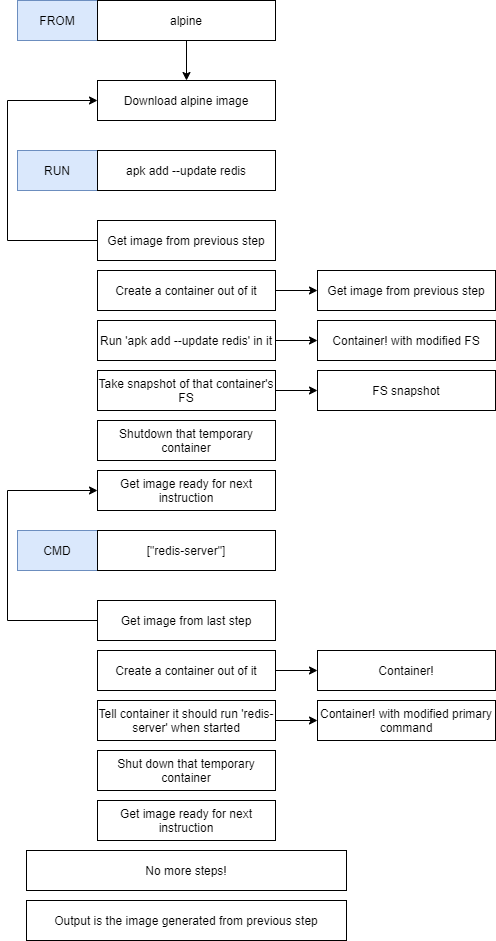

The diagram above was exported from draw.io. Its source (the exported page's mxGraphModel, read from the mxfile embedded in the PNG):
<mxGraphModel dx="1102" dy="582" grid="1" gridSize="10" guides="1" tooltips="1" connect="1" arrows="1" fold="1" page="1" pageScale="1" pageWidth="827" pageHeight="1169" math="0" shadow="0">
  <root>
    <mxCell id="0" />
    <mxCell id="1" parent="0" />
    <mxCell id="QoCUEZWjEBRjfOnP74tB-55" value="FROM" style="rounded=0;whiteSpace=wrap;html=1;strokeColor=#6c8ebf;fillColor=#dae8fc;" parent="1" vertex="1">
      <mxGeometry x="240" y="30" width="80" height="40" as="geometry" />
    </mxCell>
    <mxCell id="U-EtYtZE30b8ouR2Tknf-2" style="edgeStyle=orthogonalEdgeStyle;rounded=0;orthogonalLoop=1;jettySize=auto;html=1;" edge="1" parent="1" source="QoCUEZWjEBRjfOnP74tB-56" target="U-EtYtZE30b8ouR2Tknf-1">
      <mxGeometry relative="1" as="geometry" />
    </mxCell>
    <mxCell id="QoCUEZWjEBRjfOnP74tB-56" value="alpine" style="rounded=0;whiteSpace=wrap;html=1;strokeColor=#000000;" parent="1" vertex="1">
      <mxGeometry x="320" y="30" width="178" height="40" as="geometry" />
    </mxCell>
    <mxCell id="QoCUEZWjEBRjfOnP74tB-57" value="RUN" style="rounded=0;whiteSpace=wrap;html=1;strokeColor=#6c8ebf;fillColor=#dae8fc;" parent="1" vertex="1">
      <mxGeometry x="240" y="180" width="80" height="40" as="geometry" />
    </mxCell>
    <mxCell id="QoCUEZWjEBRjfOnP74tB-58" value="apk add --update redis" style="rounded=0;whiteSpace=wrap;html=1;strokeColor=#000000;" parent="1" vertex="1">
      <mxGeometry x="320" y="180" width="178" height="40" as="geometry" />
    </mxCell>
    <mxCell id="QoCUEZWjEBRjfOnP74tB-59" value="CMD" style="rounded=0;whiteSpace=wrap;html=1;strokeColor=#6c8ebf;fillColor=#dae8fc;" parent="1" vertex="1">
      <mxGeometry x="240" y="560" width="80" height="40" as="geometry" />
    </mxCell>
    <mxCell id="QoCUEZWjEBRjfOnP74tB-60" value="[&quot;redis-server&quot;]" style="rounded=0;whiteSpace=wrap;html=1;strokeColor=#000000;" parent="1" vertex="1">
      <mxGeometry x="320" y="560" width="178" height="40" as="geometry" />
    </mxCell>
    <mxCell id="U-EtYtZE30b8ouR2Tknf-1" value="Download alpine image" style="rounded=0;whiteSpace=wrap;html=1;strokeColor=#000000;" vertex="1" parent="1">
      <mxGeometry x="320" y="110" width="178" height="40" as="geometry" />
    </mxCell>
    <mxCell id="U-EtYtZE30b8ouR2Tknf-4" style="edgeStyle=orthogonalEdgeStyle;rounded=0;orthogonalLoop=1;jettySize=auto;html=1;entryX=0;entryY=0.5;entryDx=0;entryDy=0;" edge="1" parent="1" source="U-EtYtZE30b8ouR2Tknf-3" target="U-EtYtZE30b8ouR2Tknf-1">
      <mxGeometry relative="1" as="geometry">
        <Array as="points">
          <mxPoint x="230" y="270" />
          <mxPoint x="230" y="130" />
        </Array>
      </mxGeometry>
    </mxCell>
    <mxCell id="U-EtYtZE30b8ouR2Tknf-3" value="Get image from previous step" style="rounded=0;whiteSpace=wrap;html=1;strokeColor=#000000;" vertex="1" parent="1">
      <mxGeometry x="320" y="250" width="178" height="40" as="geometry" />
    </mxCell>
    <mxCell id="U-EtYtZE30b8ouR2Tknf-7" style="edgeStyle=orthogonalEdgeStyle;rounded=0;orthogonalLoop=1;jettySize=auto;html=1;entryX=0;entryY=0.5;entryDx=0;entryDy=0;" edge="1" parent="1" source="U-EtYtZE30b8ouR2Tknf-5" target="U-EtYtZE30b8ouR2Tknf-6">
      <mxGeometry relative="1" as="geometry" />
    </mxCell>
    <mxCell id="U-EtYtZE30b8ouR2Tknf-5" value="Create a container out of it" style="rounded=0;whiteSpace=wrap;html=1;strokeColor=#000000;" vertex="1" parent="1">
      <mxGeometry x="320" y="300" width="178" height="40" as="geometry" />
    </mxCell>
    <mxCell id="U-EtYtZE30b8ouR2Tknf-6" value="Get image from previous step" style="rounded=0;whiteSpace=wrap;html=1;strokeColor=#000000;" vertex="1" parent="1">
      <mxGeometry x="540" y="300" width="178" height="40" as="geometry" />
    </mxCell>
    <mxCell id="U-EtYtZE30b8ouR2Tknf-10" style="edgeStyle=orthogonalEdgeStyle;rounded=0;orthogonalLoop=1;jettySize=auto;html=1;entryX=0;entryY=0.5;entryDx=0;entryDy=0;" edge="1" parent="1" source="U-EtYtZE30b8ouR2Tknf-8" target="U-EtYtZE30b8ouR2Tknf-9">
      <mxGeometry relative="1" as="geometry" />
    </mxCell>
    <mxCell id="U-EtYtZE30b8ouR2Tknf-8" value="Run 'apk add --update redis' in it" style="rounded=0;whiteSpace=wrap;html=1;strokeColor=#000000;" vertex="1" parent="1">
      <mxGeometry x="320" y="350" width="178" height="40" as="geometry" />
    </mxCell>
    <mxCell id="U-EtYtZE30b8ouR2Tknf-9" value="Container! with modified FS" style="rounded=0;whiteSpace=wrap;html=1;strokeColor=#000000;" vertex="1" parent="1">
      <mxGeometry x="540" y="350" width="178" height="40" as="geometry" />
    </mxCell>
    <mxCell id="U-EtYtZE30b8ouR2Tknf-13" style="edgeStyle=orthogonalEdgeStyle;rounded=0;orthogonalLoop=1;jettySize=auto;html=1;entryX=0;entryY=0.5;entryDx=0;entryDy=0;" edge="1" parent="1" source="U-EtYtZE30b8ouR2Tknf-11" target="U-EtYtZE30b8ouR2Tknf-12">
      <mxGeometry relative="1" as="geometry" />
    </mxCell>
    <mxCell id="U-EtYtZE30b8ouR2Tknf-11" value="Take snapshot of that container's FS" style="rounded=0;whiteSpace=wrap;html=1;strokeColor=#000000;" vertex="1" parent="1">
      <mxGeometry x="320" y="400" width="178" height="40" as="geometry" />
    </mxCell>
    <mxCell id="U-EtYtZE30b8ouR2Tknf-12" value="FS snapshot" style="rounded=0;whiteSpace=wrap;html=1;strokeColor=#000000;" vertex="1" parent="1">
      <mxGeometry x="540" y="400" width="178" height="40" as="geometry" />
    </mxCell>
    <mxCell id="U-EtYtZE30b8ouR2Tknf-14" value="Shutdown that temporary container" style="rounded=0;whiteSpace=wrap;html=1;strokeColor=#000000;" vertex="1" parent="1">
      <mxGeometry x="320" y="450" width="178" height="40" as="geometry" />
    </mxCell>
    <mxCell id="U-EtYtZE30b8ouR2Tknf-15" value="Get image ready for next instruction" style="rounded=0;whiteSpace=wrap;html=1;strokeColor=#000000;" vertex="1" parent="1">
      <mxGeometry x="320" y="500" width="178" height="40" as="geometry" />
    </mxCell>
    <mxCell id="U-EtYtZE30b8ouR2Tknf-17" style="edgeStyle=orthogonalEdgeStyle;rounded=0;orthogonalLoop=1;jettySize=auto;html=1;entryX=0;entryY=0.5;entryDx=0;entryDy=0;" edge="1" parent="1" source="U-EtYtZE30b8ouR2Tknf-16" target="U-EtYtZE30b8ouR2Tknf-15">
      <mxGeometry relative="1" as="geometry">
        <Array as="points">
          <mxPoint x="230" y="650" />
          <mxPoint x="230" y="520" />
        </Array>
      </mxGeometry>
    </mxCell>
    <mxCell id="U-EtYtZE30b8ouR2Tknf-16" value="Get image from last step" style="rounded=0;whiteSpace=wrap;html=1;strokeColor=#000000;" vertex="1" parent="1">
      <mxGeometry x="320" y="630" width="178" height="40" as="geometry" />
    </mxCell>
    <mxCell id="U-EtYtZE30b8ouR2Tknf-20" style="edgeStyle=orthogonalEdgeStyle;rounded=0;orthogonalLoop=1;jettySize=auto;html=1;entryX=0;entryY=0.5;entryDx=0;entryDy=0;" edge="1" parent="1" source="U-EtYtZE30b8ouR2Tknf-18" target="U-EtYtZE30b8ouR2Tknf-19">
      <mxGeometry relative="1" as="geometry" />
    </mxCell>
    <mxCell id="U-EtYtZE30b8ouR2Tknf-18" value="Create a container out of it" style="rounded=0;whiteSpace=wrap;html=1;strokeColor=#000000;" vertex="1" parent="1">
      <mxGeometry x="320" y="680" width="178" height="40" as="geometry" />
    </mxCell>
    <mxCell id="U-EtYtZE30b8ouR2Tknf-19" value="Container!" style="rounded=0;whiteSpace=wrap;html=1;strokeColor=#000000;" vertex="1" parent="1">
      <mxGeometry x="540" y="680" width="178" height="40" as="geometry" />
    </mxCell>
    <mxCell id="U-EtYtZE30b8ouR2Tknf-23" style="edgeStyle=orthogonalEdgeStyle;rounded=0;orthogonalLoop=1;jettySize=auto;html=1;" edge="1" parent="1" source="U-EtYtZE30b8ouR2Tknf-21" target="U-EtYtZE30b8ouR2Tknf-22">
      <mxGeometry relative="1" as="geometry" />
    </mxCell>
    <mxCell id="U-EtYtZE30b8ouR2Tknf-21" value="Tell container it should run 'redis-server' when started" style="rounded=0;whiteSpace=wrap;html=1;strokeColor=#000000;" vertex="1" parent="1">
      <mxGeometry x="320" y="730" width="178" height="40" as="geometry" />
    </mxCell>
    <mxCell id="U-EtYtZE30b8ouR2Tknf-22" value="Container! with modified primary command" style="rounded=0;whiteSpace=wrap;html=1;strokeColor=#000000;" vertex="1" parent="1">
      <mxGeometry x="540" y="730" width="178" height="40" as="geometry" />
    </mxCell>
    <mxCell id="U-EtYtZE30b8ouR2Tknf-24" value="Shut down that temporary container" style="rounded=0;whiteSpace=wrap;html=1;strokeColor=#000000;" vertex="1" parent="1">
      <mxGeometry x="320" y="780" width="178" height="40" as="geometry" />
    </mxCell>
    <mxCell id="U-EtYtZE30b8ouR2Tknf-25" value="Get image ready for next instruction" style="rounded=0;whiteSpace=wrap;html=1;strokeColor=#000000;" vertex="1" parent="1">
      <mxGeometry x="320" y="830" width="178" height="40" as="geometry" />
    </mxCell>
    <mxCell id="U-EtYtZE30b8ouR2Tknf-26" value="No more steps!&lt;span style=&quot;color: rgba(0 , 0 , 0 , 0) ; font-family: monospace ; font-size: 0px&quot;&gt;%3CmxGraphModel%3E%3Croot%3E%3CmxCell%20id%3D%220%22%2F%3E%3CmxCell%20id%3D%221%22%20parent%3D%220%22%2F%3E%3CmxCell%20id%3D%222%22%20value%3D%22Get%20image%20from%20previous%20step%22%20style%3D%22rounded%3D0%3BwhiteSpace%3Dwrap%3Bhtml%3D1%3BstrokeColor%3D%23000000%3B%22%20vertex%3D%221%22%20parent%3D%221%22%3E%3CmxGeometry%20x%3D%22320%22%20y%3D%22250%22%20width%3D%22178%22%20height%3D%2240%22%20as%3D%22geometry%22%2F%3E%3C%2FmxCell%3E%3C%2Froot%3E%3C%2FmxGraphModel%3E&lt;/span&gt;" style="rounded=0;whiteSpace=wrap;html=1;strokeColor=#000000;" vertex="1" parent="1">
      <mxGeometry x="249" y="880" width="320" height="40" as="geometry" />
    </mxCell>
    <mxCell id="U-EtYtZE30b8ouR2Tknf-28" value="Output is the image generated from previous step" style="rounded=0;whiteSpace=wrap;html=1;strokeColor=#000000;" vertex="1" parent="1">
      <mxGeometry x="249" y="930" width="320" height="40" as="geometry" />
    </mxCell>
  </root>
</mxGraphModel>